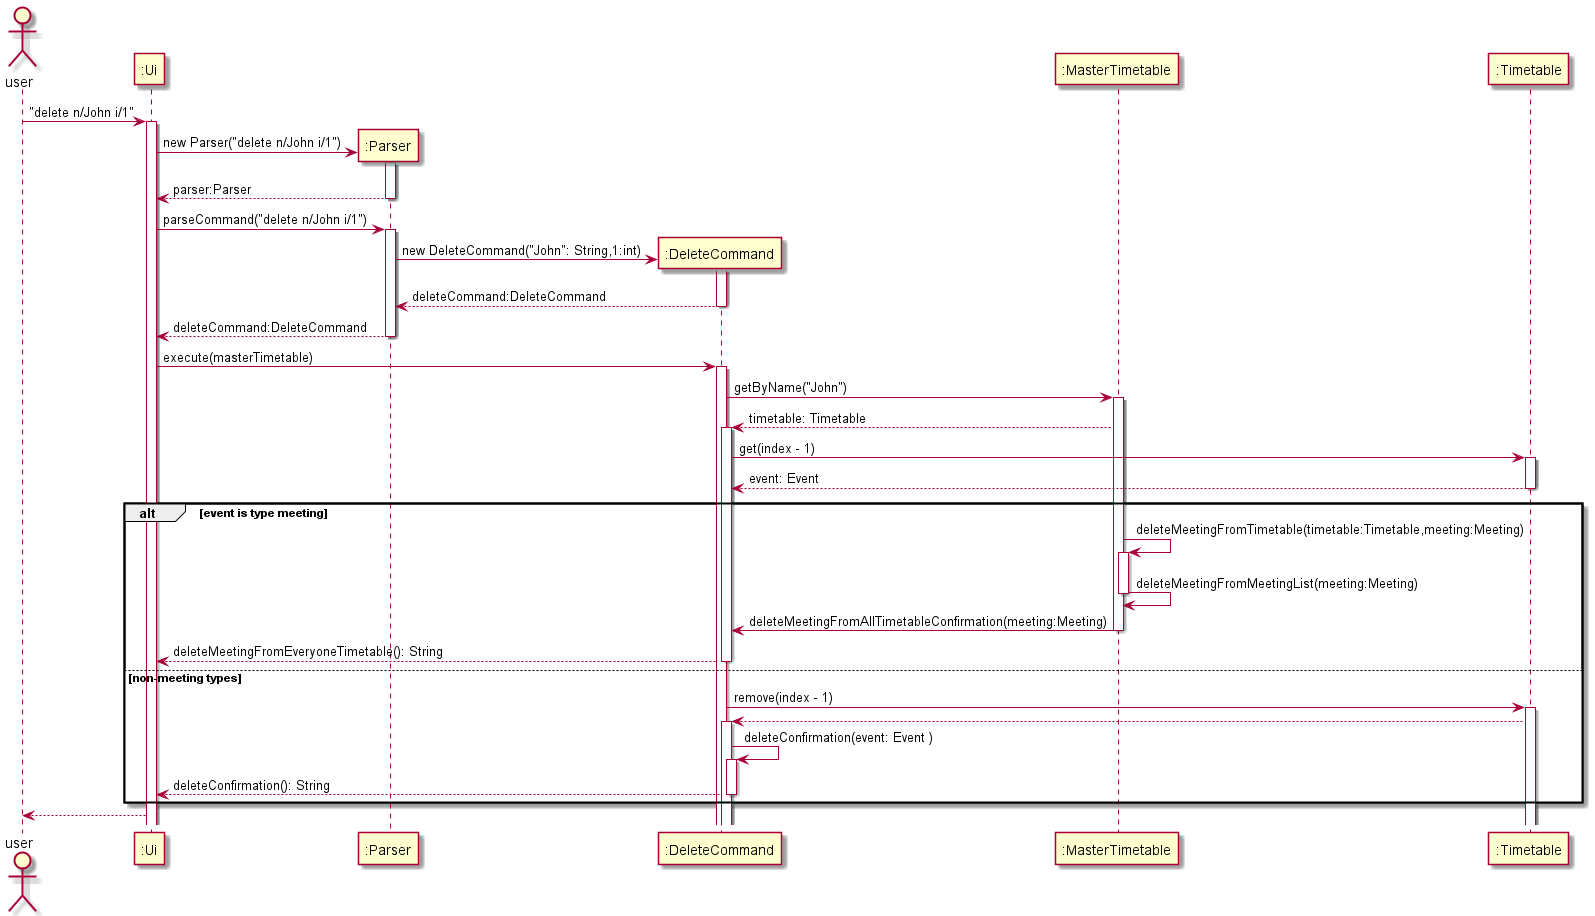

The diagram above was rendered by PlantUML. Its source (embedded in the PNG):
@startuml
actor user

user -> ":Ui" ++ : "delete n/John i/1"
create ":Parser"
":Ui" -> ":Parser" ++: new Parser("delete n/John i/1")
":Parser" --> ":Ui" --: parser:Parser
":Ui" -> ":Parser" ++: parseCommand("delete n/John i/1")
create ":DeleteCommand"
":Parser" -> ":DeleteCommand" ++: new DeleteCommand("John": String,1:int)
":DeleteCommand" --> ":Parser" --: deleteCommand:DeleteCommand
":Parser" --> ":Ui" --: deleteCommand:DeleteCommand
":Ui" -> ":DeleteCommand" ++: execute(masterTimetable)
":DeleteCommand" -> ":MasterTimetable" ++: getByName("John")
":MasterTimetable" --> ":DeleteCommand" ++ : timetable: Timetable
":DeleteCommand" -> ":Timetable" ++: get(index - 1)
":Timetable" --> ":DeleteCommand" -- : event: Event
alt event is type meeting
":MasterTimetable" -> ":MasterTimetable" ++: deleteMeetingFromTimetable(timetable:Timetable,meeting:Meeting)
":MasterTimetable" -> ":MasterTimetable" --: deleteMeetingFromMeetingList(meeting:Meeting)
":MasterTimetable" -> ":DeleteCommand" --: deleteMeetingFromAllTimetableConfirmation(meeting:Meeting)
":DeleteCommand" --> ":Ui" --: deleteMeetingFromEveryoneTimetable(): String
else non-meeting types
":DeleteCommand" -> ":Timetable" ++: remove(index - 1)
":Timetable" --> ":DeleteCommand" ++:
":DeleteCommand" -> ":DeleteCommand" ++: deleteConfirmation(event: Event )
":DeleteCommand" --> ":Ui" --: deleteConfirmation(): String
end
":Ui" -->  user
@enduml